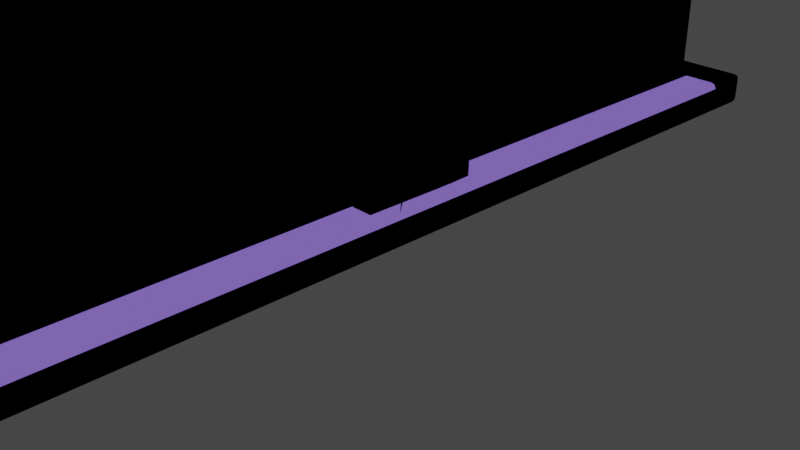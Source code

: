 # Source: BubbleblightBase.blend  (saved by Blender 3.6.13; exported with 4.5.12 LTS)
import bpy
from mathutils import Matrix  # noqa: F401  (used for matrix-valued properties, if any)

bpy.ops.wm.read_factory_settings(use_empty=True)
scene = bpy.context.scene
scene.name = 'Scene'

# ---- collections
col_collection = bpy.data.collections.new('Collection'); scene.collection.children.link(col_collection)

# ---- materials (node trees are filled in below, after node groups)
mat_material_001 = bpy.data.materials.new('Material.001')
mat_material_001.use_transparent_shadow = False
mat_material_004 = bpy.data.materials.new('Material.004')
mat_material_004.use_backface_culling = True
mat_material_004.use_transparent_shadow = False
mat_material_002 = bpy.data.materials.new('Material.002')
mat_material_002.use_transparent_shadow = False
mat_material_005 = bpy.data.materials.new('Material.005')
mat_material_005.use_transparent_shadow = False

# ---- material node trees
mat_material_001.use_nodes = True; mat_material_001.node_tree.nodes.clear()
_N = mat_material_001.node_tree.nodes; _L = mat_material_001.node_tree.links
n0 = _N.new('ShaderNodeShaderToRGB'); n0.name = 'Shader to RGB'; n0.location = (80, 435)
n1 = _N.new('ShaderNodeOutputMaterial'); n1.name = 'Material Output'; n1.location = (462, 234)
n2 = _N.new('ShaderNodeValToRGB'); n2.name = 'Color Ramp'; n2.location = (299, 517)
n2.color_ramp.interpolation = 'CONSTANT'
while len(n2.color_ramp.elements) > 1: n2.color_ramp.elements.remove(n2.color_ramp.elements[-1])
n2.color_ramp.elements[0].position = 0.0; n2.color_ramp.elements[0].color = (0.0, 0.0, 0.0, 1.0)
_e = n2.color_ramp.elements.new(0.09441); _e.color = (0.04136, 0.003746, 0.124, 1.0)
_e = n2.color_ramp.elements.new(0.4003); _e.color = (0.1773, 0.1074, 0.4785, 1.0)
_e = n2.color_ramp.elements.new(0.8006); _e.color = (0.5854, 0.2803, 1.0, 1.0)
n3 = _N.new('ShaderNodeBsdfPrincipled'); n3.name = 'Principled BSDF'; n3.location = (172, 234)
n3.distribution = 'GGX'
n3.subsurface_method = 'RANDOM_WALK_SKIN'
n3.inputs[3].default_value = 1.45
n3.inputs[27].default_value = (0.0, 0.0, 0.0, 1.0)
n3.inputs[28].default_value = 1.0
n4 = _N.new('ShaderNodeVolumeInfo'); n4.name = 'Volume Info'; n4.location = (-65, 136)
n5 = _N.new('ShaderNodeTexNoise'); n5.name = 'Noise Texture'; n5.location = (-109, 435)
n5.inputs[2].default_value = 5.5
n5.inputs[3].default_value = 14.9
n5.inputs[4].default_value = 0.9006
n5.inputs[8].default_value = 35.5
_L.new(n3.outputs[0], n0.inputs[0])
_L.new(n0.outputs[0], n2.inputs[0])
_L.new(n2.outputs[0], n1.inputs[0])
_L.new(n4.outputs[1], n3.inputs[1])
_L.new(n5.outputs[1], n3.inputs[0])
n1.is_active_output = True
mat_material_004.use_nodes = True; mat_material_004.node_tree.nodes.clear()
_N = mat_material_004.node_tree.nodes; _L = mat_material_004.node_tree.links
n0 = _N.new('ShaderNodeOutputMaterial'); n0.name = 'Material Output'; n0.location = (300, 300)
n1 = _N.new('ShaderNodeEmission'); n1.name = 'Emission'; n1.location = (10, 300)
n1.inputs[0].default_value = (0.0, 0.0, 0.0, 1.0)
_L.new(n1.outputs[0], n0.inputs[0])
n0.is_active_output = True
mat_material_002.use_nodes = True; mat_material_002.node_tree.nodes.clear()
_N = mat_material_002.node_tree.nodes; _L = mat_material_002.node_tree.links
n0 = _N.new('ShaderNodeValToRGB'); n0.name = 'Color Ramp'; n0.location = (-798, 430)
n0.color_ramp.interpolation = 'CONSTANT'
while len(n0.color_ramp.elements) > 1: n0.color_ramp.elements.remove(n0.color_ramp.elements[-1])
n0.color_ramp.elements[0].position = 0.0; n0.color_ramp.elements[0].color = (0.1054, 0.02651, 0.01754, 1.0)
_e = n0.color_ramp.elements.new(0.4562); _e.color = (0.6436, 0.3285, 0.08931, 1.0)
n1 = _N.new('ShaderNodeShaderToRGB'); n1.name = 'Shader to RGB'; n1.location = (258, 365)
n2 = _N.new('ShaderNodeBsdfPrincipled'); n2.name = 'Principled BSDF'; n2.location = (10, 300)
n2.distribution = 'GGX'
n2.subsurface_method = 'RANDOM_WALK_SKIN'
n2.inputs[3].default_value = 1.45
n2.inputs[27].default_value = (0.0, 0.0, 0.0, 1.0)
n2.inputs[28].default_value = 1.0
n3 = _N.new('ShaderNodeOutputMaterial'); n3.name = 'Material Output'; n3.location = (810, 282)
n4 = _N.new('ShaderNodeValToRGB'); n4.name = 'Color Ramp.001'; n4.location = (444, 306)
n4.color_ramp.interpolation = 'CONSTANT'
while len(n4.color_ramp.elements) > 1: n4.color_ramp.elements.remove(n4.color_ramp.elements[-1])
n4.color_ramp.elements[0].position = 0.0; n4.color_ramp.elements[0].color = (0.05462, 0.005785, 0.006701, 1.0)
_e = n4.color_ramp.elements.new(0.2356); _e.color = (0.2627, 0.06295, 0.02954, 1.0)
_e = n4.color_ramp.elements.new(0.5438); _e.color = (1.0, 0.3298, 0.05736, 1.0)
n5 = _N.new('ShaderNodeTexNoise'); n5.name = 'Noise Texture'; n5.location = (-1091, 278)
n5.inputs[2].default_value = 0.3
n5.inputs[3].default_value = 0.0
n5.inputs[4].default_value = 1.0
n5.inputs[8].default_value = 88.0
_L.new(n5.outputs[0], n0.inputs[0])
_L.new(n2.outputs[0], n1.inputs[0])
_L.new(n1.outputs[0], n4.inputs[0])
_L.new(n4.outputs[0], n3.inputs[0])
_L.new(n5.outputs[1], n2.inputs[0])
n3.is_active_output = True
mat_material_005.use_nodes = True; mat_material_005.node_tree.nodes.clear()
_N = mat_material_005.node_tree.nodes; _L = mat_material_005.node_tree.links
n0 = _N.new('ShaderNodeOutputMaterial'); n0.name = 'Material Output'; n0.location = (650, 271)
n1 = _N.new('ShaderNodeValToRGB'); n1.name = 'Color Ramp'; n1.location = (330, 364)
n1.color_ramp.interpolation = 'CONSTANT'
while len(n1.color_ramp.elements) > 1: n1.color_ramp.elements.remove(n1.color_ramp.elements[-1])
n1.color_ramp.elements[0].position = 0.0; n1.color_ramp.elements[0].color = (0.1894, 0.06234, 0.03104, 1.0)
_e = n1.color_ramp.elements.new(0.2266); _e.color = (0.5924, 0.2907, 0.07335, 1.0)
_e = n1.color_ramp.elements.new(0.7351); _e.color = (1.0, 0.5732, 0.2371, 1.0)
n2 = _N.new('ShaderNodeBsdfPrincipled'); n2.name = 'Principled BSDF'; n2.location = (-91, 294)
n2.distribution = 'GGX'
n2.subsurface_method = 'RANDOM_WALK_SKIN'
n2.inputs[0].default_value = (0.8, 0.35, 0.1201, 1.0)
n2.inputs[3].default_value = 1.45
n2.inputs[27].default_value = (0.0, 0.0, 0.0, 1.0)
n2.inputs[28].default_value = 1.0
n3 = _N.new('ShaderNodeShaderToRGB'); n3.name = 'Shader to RGB'; n3.location = (168, 293)
_L.new(n1.outputs[0], n0.inputs[0])
_L.new(n2.outputs[0], n3.inputs[0])
_L.new(n3.outputs[0], n1.inputs[0])
n0.is_active_output = True

# ---- world
world_world = bpy.data.worlds.new('World'); scene.world = world_world
world_world.use_nodes = True; world_world.node_tree.nodes.clear()
_N = world_world.node_tree.nodes; _L = world_world.node_tree.links
n0 = _N.new('ShaderNodeOutputWorld'); n0.name = 'World Output'; n0.location = (300, 300)
n1 = _N.new('ShaderNodeBackground'); n1.name = 'Background'; n1.location = (10, 300)
n1.inputs[0].default_value = (0.05088, 0.05088, 0.05088, 1.0)
_L.new(n1.outputs[0], n0.inputs[0])
n0.is_active_output = True
world_world.color = (0.05088, 0.05088, 0.05088)
world_world.use_sun_shadow = False
world_world.sun_shadow_jitter_overblur = 0.0

# ---- cameras
cam_camera = bpy.data.cameras.new('Camera')
cam_camera.clip_end = 100.0
cam_camera.ortho_scale = 7.314

# ---- lights
light_light = bpy.data.lights.new('Light', 'SUN')
light_light.transmission_factor = 0.0
light_light.angle = 0.1993
light_light.energy = 5.0
light_light.shadow_soft_size = 0.1
light_light.shadow_cascade_max_distance = 1000.0

# ---- meshes
me_cube_001 = bpy.data.meshes.new('Cube.001')
me_cube_001.from_pydata([(-7.0, 0.06707, -0.9329), (-7.0, 0.0, -1.0), (-7.067, 0.0, -1.0), (-7.0, 0.03353, -0.9665), (-7.014, 0.01706, -0.9858), (-7.034, 0.0, -1.0), (-7.02, 0.03353, -0.9804), (-7.0, 3.274, 4.921), (-5.396, 1.962, 4.281), (-6.98, 3.307, 4.977), (-7.067, 4.933, -1.0), (-7.067, 5.067, -1.0), (-6.933, 5.067, -1.0), (-6.933, 4.933, -1.0), (-7.067, 5.0, -1.0), (-7.0, 5.0, -1.0), (-7.0, 5.067, -1.0), (-6.933, 5.0, -1.0), (-7.0, 4.933, -1.0), (-7.0, 4.933, 4.922), (-6.933, 4.933, 5.0), (-6.933, 5.0, 4.933), (-6.98, 4.933, 4.977), (-6.972, 4.972, 4.969), (-6.933, 4.98, 4.98), (-6.98, 4.98, 4.927), (1.0, 0.06707, -0.9434), (1.067, 0.0, -1.01), (1.0, 0.0, -1.0), (1.02, 0.03353, -0.9909), (1.014, 0.01706, -0.9963), (1.034, 0.0, -1.004), (1.0, 0.03353, -0.977), (-0.6042, 1.962, 4.281), (1.0, 3.274, 4.921), (0.9804, 3.307, 4.977), (0.9329, 5.067, -1.0), (1.067, 5.067, -1.0), (1.067, 4.933, -1.0), (0.9329, 4.933, -1.0), (1.0, 5.067, -1.0), (1.0, 5.0, -1.0), (1.067, 5.0, -1.0), (1.0, 4.933, -1.0), (0.9329, 5.0, -1.0), (0.9329, 5.0, 4.933), (0.9329, 4.933, 5.0), (1.0, 4.933, 4.922), (0.9329, 4.98, 4.983), (0.9717, 4.972, 4.969), (0.9804, 4.933, 4.975), (0.9804, 4.98, 4.927), (-7.0, -0.06707, -0.5509), (-7.067, 0.0, -0.618), (-7.0, -0.03413, -0.6133), (-7.067, 0.0, -0.5509), (-7.02, -0.03353, -0.5983), (-7.017, -0.0156, -0.5979), (-7.02, -0.02409, -0.6166), (-7.024, -0.01032, -0.5974), (-7.02, -0.01964, -0.5509), (-7.0, 4.933, -0.5509), (-6.933, 5.0, -0.5509), (-6.933, 5.067, -0.618), (-7.067, 5.067, -0.618), (-7.067, 4.933, -0.618), (-6.98, 4.98, -0.5509), (-7.0, 5.0, -0.6035), (-6.933, 5.02, -0.5983), (-7.0, 5.067, -0.618), (-7.067, 5.0, -0.618), (-7.02, 4.933, -0.5983), (0.9329, 5.0, -0.5509), (1.0, 4.933, -0.5509), (1.067, 4.933, -0.618), (1.067, 5.067, -0.618), (0.9329, 5.067, -0.618), (0.9804, 4.98, -0.5509), (1.0, 5.0, -0.6035), (1.02, 4.933, -0.5983), (1.067, 5.0, -0.618), (1.0, 5.067, -0.618), (0.9329, 5.02, -0.5983), (1.0, -0.06707, -0.5509), (1.067, 0.0, -0.5509), (1.0, -0.006792, -0.6295), (1.067, 0.0, -0.618), (1.02, -0.01964, -0.5509), (1.017, -0.01091, -0.5998), (1.024, -0.001992, -0.6017), (1.019, -0.004755, -0.6214), (1.02, -0.03353, -0.5983), (-7.067, 5.433, -0.618), (-6.933, 5.433, -0.618), (-6.933, 5.5, -0.6851), (-7.067, 5.5, -0.6851), (-7.0, 5.433, -0.618), (-7.0, 5.48, -0.6376), (-6.933, 5.48, -0.6376), (-7.0, 5.5, -0.6851), (-7.067, 5.48, -0.6376), (-7.067, 5.5, -0.9329), (-6.933, 5.5, -0.9329), (-6.933, 5.433, -1.0), (-7.067, 5.433, -1.0), (-7.0, 5.5, -0.9329), (-7.0, 5.48, -0.9804), (-6.933, 5.48, -0.9804), (-7.0, 5.433, -1.0), (-7.067, 5.48, -0.9804), (0.9329, 5.433, -1.0), (0.9329, 5.5, -0.9329), (1.067, 5.5, -0.9329), (1.067, 5.433, -1.0), (0.9329, 5.48, -0.9804), (1.0, 5.48, -0.9804), (1.0, 5.5, -0.9329), (1.067, 5.48, -0.9804), (1.0, 5.433, -1.0), (1.067, 5.5, -0.6851), (0.9329, 5.5, -0.6851), (0.9329, 5.433, -0.618), (1.067, 5.433, -0.618), (1.0, 5.5, -0.6851), (1.0, 5.48, -0.6376), (0.9329, 5.48, -0.6376), (1.0, 5.433, -0.618), (1.067, 5.48, -0.6376), (1.5, 5.067, -0.6851), (1.433, 5.067, -0.618), (1.433, 4.933, -0.618), (1.5, 4.933, -0.6851), (1.48, 5.067, -0.6376), (1.48, 5.0, -0.6376), (1.433, 5.0, -0.618), (1.48, 4.933, -0.6376), (1.5, 5.0, -0.6851), (1.5, 5.067, -0.9329), (1.5, 4.933, -0.9329), (1.433, 4.933, -1.0), (1.433, 5.067, -1.0), (1.5, 5.0, -0.9329), (1.48, 5.0, -0.9804), (1.48, 4.933, -0.9804), (1.433, 5.0, -1.0), (1.48, 5.067, -0.9804), (1.5, 0.0, -0.9329), (1.433, 0.0, -1.0), (1.48, 0.0, -0.9804), (1.5, 0.0, -0.6851), (1.433, 5.5, -0.6851), (1.433, 5.433, -0.618), (1.5, 5.433, -0.6851), (1.433, 5.48, -0.6376), (1.472, 5.472, -0.6463), (1.48, 5.433, -0.6376), (1.48, 5.48, -0.6851), (1.433, 5.5, -0.9329), (1.5, 5.433, -0.9329), (1.433, 5.433, -1.0), (1.48, 5.48, -0.9329), (1.472, 5.472, -0.9717), (1.48, 5.433, -0.9804), (1.433, 5.48, -0.9804), (-7.433, 4.933, -1.0), (-7.5, 4.933, -0.9329), (-7.5, 5.067, -0.9329), (-7.433, 5.067, -1.0), (-7.48, 4.933, -0.9804), (-7.48, 5.0, -0.9804), (-7.5, 5.0, -0.9329), (-7.48, 5.067, -0.9804), (-7.433, 5.0, -1.0), (-7.433, 0.0, -1.0), (-7.5, 0.0, -0.9329), (-7.48, 0.0, -0.9804), (-7.5, 5.067, -0.6851), (-7.5, 4.933, -0.6851), (-7.433, 4.933, -0.618), (-7.433, 5.067, -0.618), (-7.5, 5.0, -0.6851), (-7.48, 5.0, -0.6376), (-7.48, 4.933, -0.6376), (-7.433, 5.0, -0.618), (-7.48, 5.067, -0.6376), (-7.5, 0.0, -0.6851), (-7.433, 0.0, -0.618), (-7.48, 0.0, -0.6376), (-7.433, 5.433, -0.618), (-7.433, 5.5, -0.6851), (-7.5, 5.433, -0.6851), (-7.433, 5.48, -0.6376), (-7.472, 5.472, -0.6463), (-7.48, 5.48, -0.6851), (-7.48, 5.433, -0.6376), (-7.433, 5.5, -0.9329), (-7.433, 5.433, -1.0), (-7.5, 5.433, -0.9329), (-7.433, 5.48, -0.9804), (-7.472, 5.472, -0.9717), (-7.48, 5.433, -0.9804), (-7.48, 5.48, -0.9329), (-7.067, -4.933, -1.0), (-6.933, -4.933, -1.0), (-6.933, -5.067, -1.0), (-7.067, -5.067, -1.0), (-7.0, -4.933, -1.0), (-7.0, -5.0, -1.0), (-6.933, -5.0, -1.0), (-7.0, -5.067, -1.0), (-7.067, -5.0, -1.0), (-7.0, -4.933, 0.5749), (-6.933, -5.0, 0.5273), (-5.396, -1.937, 1.345), (-6.98, -4.979, 0.5446), (-6.972, -4.973, 0.5827), (-6.933, -4.984, 0.5805), (-6.98, -4.937, 0.6142), (0.9329, -5.067, -1.0), (0.9329, -4.933, -1.0), (1.067, -4.933, -1.0), (1.067, -5.067, -1.0), (0.9329, -5.0, -1.0), (1.0, -5.0, -1.0), (1.0, -4.933, -0.9939), (1.067, -5.0, -1.0), (1.0, -5.067, -1.0), (0.9329, -5.0, 0.5273), (1.0, -4.933, 0.5749), (-0.6042, -1.937, 1.345), (0.9804, -4.98, 0.5511), (0.9717, -4.974, 0.5836), (0.9806, -4.942, 0.6084), (0.9329, -4.983, 0.5839), (-7.0, -4.933, -0.5509), (-7.067, -4.933, -0.618), (-7.067, -5.067, -0.618), (-6.933, -5.067, -0.618), (-6.933, -5.0, -0.5509), (-7.02, -4.933, -0.5983), (-7.0, -5.0, -0.6035), (-7.067, -5.0, -0.618), (-7.0, -5.067, -0.618), (-6.933, -5.02, -0.5983), (-6.98, -4.98, -0.5509), (0.9329, -5.0, -0.5509), (0.9329, -5.067, -0.618), (1.067, -5.067, -0.618), (1.067, -4.933, -0.618), (1.0, -4.933, -0.5509), (0.9329, -5.02, -0.5983), (1.0, -5.0, -0.6035), (1.0, -5.067, -0.618), (1.067, -5.0, -0.618), (1.02, -4.933, -0.5983), (0.9804, -4.98, -0.5509), (-7.067, -5.433, -0.618), (-7.067, -5.5, -0.6851), (-6.933, -5.5, -0.6851), (-6.933, -5.433, -0.618), (-7.067, -5.48, -0.6376), (-7.0, -5.48, -0.6376), (-7.0, -5.5, -0.6851), (-6.933, -5.48, -0.6376), (-7.0, -5.433, -0.618), (-7.067, -5.5, -0.9329), (-7.067, -5.433, -1.0), (-6.933, -5.433, -1.0), (-6.933, -5.5, -0.9329), (-7.067, -5.48, -0.9804), (-7.0, -5.48, -0.9804), (-7.0, -5.433, -1.0), (-6.933, -5.48, -0.9804), (-7.0, -5.5, -0.9329), (0.9329, -5.433, -1.0), (1.067, -5.433, -1.0), (1.067, -5.5, -0.9329), (0.9329, -5.5, -0.9329), (1.0, -5.433, -1.0), (1.0, -5.48, -0.9804), (1.067, -5.48, -0.9804), (1.0, -5.5, -0.9329), (0.9329, -5.48, -0.9804), (1.067, -5.5, -0.6851), (1.067, -5.433, -0.618), (0.9329, -5.433, -0.618), (0.9329, -5.5, -0.6851), (1.067, -5.48, -0.6376), (1.0, -5.48, -0.6376), (1.0, -5.433, -0.618), (0.9329, -5.48, -0.6376), (1.0, -5.5, -0.6851), (1.5, -5.067, -0.6851), (1.5, -4.933, -0.6851), (1.433, -4.933, -0.618), (1.433, -5.067, -0.618), (1.5, -5.0, -0.6851), (1.48, -5.0, -0.6376), (1.48, -4.933, -0.6376), (1.433, -5.0, -0.618), (1.48, -5.067, -0.6376), (1.5, -5.067, -0.9329), (1.433, -5.067, -1.0), (1.433, -4.933, -1.0), (1.5, -4.933, -0.9329), (1.48, -5.067, -0.9804), (1.48, -5.0, -0.9804), (1.433, -5.0, -1.0), (1.48, -4.933, -0.9804), (1.5, -5.0, -0.9329), (1.433, -5.5, -0.6851), (1.5, -5.433, -0.6851), (1.433, -5.433, -0.618), (1.48, -5.48, -0.6851), (1.472, -5.472, -0.6463), (1.48, -5.433, -0.6376), (1.433, -5.48, -0.6376), (1.433, -5.5, -0.9329), (1.433, -5.433, -1.0), (1.5, -5.433, -0.9329), (1.433, -5.48, -0.9804), (1.472, -5.472, -0.9717), (1.48, -5.433, -0.9804), (1.48, -5.48, -0.9329), (-7.433, -4.933, -1.0), (-7.433, -5.067, -1.0), (-7.5, -5.067, -0.9329), (-7.5, -4.933, -0.9329), (-7.433, -5.0, -1.0), (-7.48, -5.0, -0.9804), (-7.48, -5.067, -0.9804), (-7.5, -5.0, -0.9329), (-7.48, -4.933, -0.9804), (-7.5, -5.067, -0.6851), (-7.433, -5.067, -0.618), (-7.433, -4.933, -0.618), (-7.5, -4.933, -0.6851), (-7.48, -5.067, -0.6376), (-7.48, -5.0, -0.6376), (-7.433, -5.0, -0.618), (-7.48, -4.933, -0.6376), (-7.5, -5.0, -0.6851), (-7.433, -5.433, -0.618), (-7.5, -5.433, -0.6851), (-7.433, -5.5, -0.6851), (-7.48, -5.433, -0.6376), (-7.472, -5.472, -0.6463), (-7.48, -5.48, -0.6851), (-7.433, -5.48, -0.6376), (-7.433, -5.5, -0.9329), (-7.5, -5.433, -0.9329), (-7.433, -5.433, -1.0), (-7.48, -5.48, -0.9329), (-7.472, -5.472, -0.9717), (-7.48, -5.433, -0.9804), (-7.433, -5.48, -0.9804), (-6.933, -4.941, 0.6257), (-6.933, 3.321, 5.0), (0.9329, -4.941, 0.6257), (0.9329, 3.321, 5.0), (-4.613, -1.067, 6.999), (-4.613, 1.994, 7.149), (-1.387, -1.067, 6.999), (-1.387, 1.994, 7.149), (-5.396, -1.849, 6.961), (-5.396, 2.776, 7.187), (-0.6042, -1.849, 6.961), (-0.6042, 2.776, 7.187), (-4.613, -1.198, 9.674), (-4.613, 1.863, 9.823), (-1.387, -1.198, 9.674), (-1.387, 1.863, 9.823), (-4.82, -1.421, 10.21), (-4.82, 2.033, 10.38), (-1.18, -1.421, 10.21), (-1.18, 2.033, 10.38)], [], [(46, 20, 357, 359), (27, 38, 139, 147), (52, 60, 55, 59, 54, 7, 19, 61), (203, 1, 28, 219), (229, 33, 367, 366), (2, 6, 0, 52, 56, 53, 186, 187, 185, 174, 175, 173), (64, 92, 188, 179), (54, 234, 211, 7), (112, 119, 150, 157), (122, 75, 129, 151), (104, 11, 167, 196), (128, 137, 158, 152), (304, 146, 138, 131, 149, 293), (27, 147, 303, 220), (53, 65, 178, 186), (166, 176, 190, 197), (174, 327, 336, 185), (53, 186, 335, 235), (62, 21, 45, 72), (202, 324, 173, 2), (102, 94, 120, 111), (221, 302, 318, 275), (37, 113, 159, 140), (36, 12, 103, 110), (257, 344, 349, 265), (236, 334, 342, 256), (276, 317, 310, 283), (284, 312, 295, 247), (95, 101, 195, 189), (266, 351, 325, 205), (174, 185, 177, 165), (326, 350, 343, 333), (292, 311, 319, 301), (237, 259, 285, 246), (218, 274, 267, 204), (63, 76, 121, 93), (238, 245, 227, 212), (13, 39, 26, 32, 28, 1, 3, 0), (268, 277, 286, 258), (0, 3, 4, 6), (1, 5, 4, 3), (2, 6, 4, 5), (10, 14, 15, 18), (11, 16, 15, 14), (12, 17, 15, 16), (13, 18, 15, 17), (19, 22, 23, 25), (20, 24, 23, 22), (21, 25, 23, 24), (26, 29, 30, 32), (27, 31, 30, 29), (28, 32, 30, 31), (36, 40, 41, 44), (37, 42, 41, 40), (38, 43, 41, 42), (39, 44, 41, 43), (45, 48, 49, 51), (46, 50, 49, 48), (47, 51, 49, 50), (52, 56, 57, 60), (53, 58, 57, 56), (54, 59, 57, 58), (55, 60, 57, 59), (61, 66, 67, 71), (62, 68, 67, 66), (63, 69, 67, 68), (64, 70, 67, 69), (65, 71, 67, 70), (72, 77, 78, 82), (73, 79, 78, 77), (74, 80, 78, 79), (75, 81, 78, 80), (76, 82, 78, 81), (83, 87, 88, 91), (84, 89, 88, 87), (85, 90, 88, 89), (86, 91, 88, 90), (92, 96, 97, 100), (93, 98, 97, 96), (94, 99, 97, 98), (95, 100, 97, 99), (101, 105, 106, 109), (102, 107, 106, 105), (103, 108, 106, 107), (104, 109, 106, 108), (110, 114, 115, 118), (111, 116, 115, 114), (112, 117, 115, 116), (113, 118, 115, 117), (119, 123, 124, 127), (120, 125, 124, 123), (121, 126, 124, 125), (122, 127, 124, 126), (128, 132, 133, 136), (129, 134, 133, 132), (130, 135, 133, 134), (131, 136, 133, 135), (137, 141, 142, 145), (138, 143, 142, 141), (139, 144, 142, 143), (140, 145, 142, 144), (150, 153, 154, 156), (151, 155, 154, 153), (152, 156, 154, 155), (157, 160, 161, 163), (158, 162, 161, 160), (159, 163, 161, 162), (164, 168, 169, 172), (165, 170, 169, 168), (166, 171, 169, 170), (167, 172, 169, 171), (176, 180, 181, 184), (177, 182, 181, 180), (178, 183, 181, 182), (179, 184, 181, 183), (188, 191, 192, 194), (189, 193, 192, 191), (190, 194, 192, 193), (195, 198, 199, 201), (196, 200, 199, 198), (197, 201, 199, 200), (202, 206, 207, 210), (203, 208, 207, 206), (204, 209, 207, 208), (205, 210, 207, 209), (211, 214, 215, 217), (212, 216, 215, 214), (356, 217, 215, 216), (218, 222, 223, 226), (219, 224, 223, 222), (220, 225, 223, 224), (221, 226, 223, 225), (227, 230, 231, 233), (228, 232, 231, 230), (358, 233, 231, 232), (234, 239, 240, 244), (235, 241, 240, 239), (236, 242, 240, 241), (237, 243, 240, 242), (238, 244, 240, 243), (245, 250, 251, 255), (246, 252, 251, 250), (247, 253, 251, 252), (248, 254, 251, 253), (249, 255, 251, 254), (256, 260, 261, 264), (257, 262, 261, 260), (258, 263, 261, 262), (259, 264, 261, 263), (265, 269, 270, 273), (266, 271, 270, 269), (267, 272, 270, 271), (268, 273, 270, 272), (274, 278, 279, 282), (275, 280, 279, 278), (276, 281, 279, 280), (277, 282, 279, 281), (283, 287, 288, 291), (284, 289, 288, 287), (285, 290, 288, 289), (286, 291, 288, 290), (292, 296, 297, 300), (293, 298, 297, 296), (294, 299, 297, 298), (295, 300, 297, 299), (301, 305, 306, 309), (302, 307, 306, 305), (303, 308, 306, 307), (304, 309, 306, 308), (310, 313, 314, 316), (311, 315, 314, 313), (312, 316, 314, 315), (317, 320, 321, 323), (318, 322, 321, 320), (319, 323, 321, 322), (324, 328, 329, 332), (325, 330, 329, 328), (326, 331, 329, 330), (327, 332, 329, 331), (333, 337, 338, 341), (334, 339, 338, 337), (335, 340, 338, 339), (336, 341, 338, 340), (342, 345, 346, 348), (343, 347, 346, 345), (344, 348, 346, 347), (349, 352, 353, 355), (350, 354, 353, 352), (351, 355, 353, 354), (13, 0, 6, 18), (18, 6, 2, 10), (357, 20, 22, 9), (9, 22, 19, 7), (95, 189, 191, 100), (100, 191, 188, 92), (39, 13, 17, 44), (44, 17, 12, 36), (20, 46, 48, 24), (24, 48, 45, 21), (26, 39, 43, 29), (29, 43, 38, 27), (46, 359, 35, 50), (50, 35, 34, 47), (83, 26, 32, 87), (87, 32, 28, 84), (0, 52, 60, 3), (3, 60, 55, 1), (21, 62, 66, 25), (25, 66, 61, 19), (47, 73, 77, 51), (51, 77, 72, 45), (89, 59, 54, 85), (73, 83, 91, 79), (79, 91, 86, 74), (62, 72, 82, 68), (68, 82, 76, 63), (52, 61, 71, 56), (56, 71, 65, 53), (94, 102, 105, 99), (99, 105, 101, 95), (110, 103, 107, 114), (114, 107, 102, 111), (119, 112, 116, 123), (123, 116, 111, 120), (93, 121, 125, 98), (98, 125, 120, 94), (75, 122, 126, 81), (81, 126, 121, 76), (92, 64, 69, 96), (96, 69, 63, 93), (103, 12, 16, 108), (108, 16, 11, 104), (36, 110, 118, 40), (40, 118, 113, 37), (131, 138, 141, 136), (136, 141, 137, 128), (147, 139, 143, 148), (148, 143, 138, 146), (152, 158, 160, 156), (156, 160, 157, 150), (128, 152, 155, 132), (132, 155, 151, 129), (140, 159, 162, 145), (145, 162, 158, 137), (129, 75, 80, 134), (134, 80, 74, 130), (150, 119, 127, 153), (153, 127, 122, 151), (159, 113, 117, 163), (163, 117, 112, 157), (37, 140, 144, 42), (42, 144, 139, 38), (164, 173, 175, 168), (168, 175, 174, 165), (176, 166, 170, 180), (180, 170, 165, 177), (186, 178, 182, 187), (187, 182, 177, 185), (189, 195, 201, 193), (193, 201, 197, 190), (190, 176, 184, 194), (194, 184, 179, 188), (196, 167, 171, 200), (200, 171, 166, 197), (178, 65, 70, 183), (183, 70, 64, 179), (10, 164, 172, 14), (14, 172, 167, 11), (195, 101, 109, 198), (198, 109, 104, 196), (202, 2, 5, 206), (206, 5, 1, 203), (7, 211, 217, 9), (9, 217, 356, 357), (256, 342, 348, 260), (260, 348, 344, 257), (218, 204, 208, 222), (222, 208, 203, 219), (212, 227, 233, 216), (216, 233, 358, 356), (27, 220, 224, 31), (31, 224, 219, 28), (228, 34, 35, 232), (232, 35, 359, 358), (211, 234, 244, 214), (214, 244, 238, 212), (227, 245, 255, 230), (230, 255, 249, 228), (248, 86, 90, 254), (254, 90, 85, 249), (237, 246, 250, 243), (243, 250, 245, 238), (53, 235, 239, 58), (58, 239, 234, 54), (257, 265, 273, 262), (262, 273, 268, 258), (277, 268, 272, 282), (282, 272, 267, 274), (286, 277, 281, 291), (291, 281, 276, 283), (258, 286, 290, 263), (263, 290, 285, 259), (246, 285, 289, 252), (252, 289, 284, 247), (259, 237, 242, 264), (264, 242, 236, 256), (266, 205, 209, 271), (271, 209, 204, 267), (221, 275, 278, 226), (226, 278, 274, 218), (292, 301, 309, 296), (296, 309, 304, 293), (146, 304, 308, 148), (148, 308, 303, 147), (310, 317, 323, 313), (313, 323, 319, 311), (295, 312, 315, 300), (300, 315, 311, 292), (301, 319, 322, 305), (305, 322, 318, 302), (294, 248, 253, 299), (299, 253, 247, 295), (312, 284, 287, 316), (316, 287, 283, 310), (317, 276, 280, 320), (320, 280, 275, 318), (220, 303, 307, 225), (225, 307, 302, 221), (327, 174, 175, 332), (332, 175, 173, 324), (336, 327, 331, 341), (341, 331, 326, 333), (185, 336, 340, 187), (187, 340, 335, 186), (343, 350, 352, 347), (347, 352, 349, 344), (342, 334, 337, 345), (345, 337, 333, 343), (350, 326, 330, 354), (354, 330, 325, 351), (334, 236, 241, 339), (339, 241, 235, 335), (205, 325, 328, 210), (210, 328, 324, 202), (351, 266, 269, 355), (355, 269, 265, 349), (10, 2, 173, 164), (213, 8, 357, 356), (229, 213, 356, 358), (33, 229, 358, 359), (8, 33, 359, 357), (362, 363, 371, 370), (8, 213, 364, 365), (33, 8, 365, 367), (213, 229, 366, 364), (360, 361, 365, 364), (362, 360, 364, 366), (363, 362, 366, 367), (361, 363, 367, 365), (370, 371, 375, 374), (361, 360, 368, 369), (363, 361, 369, 371), (360, 362, 370, 368), (374, 375, 373, 372), (369, 368, 372, 373), (371, 369, 373, 375), (368, 370, 374, 372), (249, 85, 89, 84, 87, 83, 73, 47, 34, 228)])
_uv = me_cube_001.uv_layers.new(name='UVMap')
_uv.uv.foreach_set('vector', [0.6271, 0.51, 0.8729, 0.51, 0.8729, 0.75, 0.6271, 0.75, 0.375, 0.75, 0.375, 0.5034, 0.375, 0.5034, 0.375, 0.75, 0.5015, -0.006666, 0.5015, -0.003516, 0.5015, -0.002292, 0.5005, -0.001355, 0.5001, -0.002543, 0.6232, 0.0, 0.6233, 0.2412, 0.5015, 0.2461, 0.1271, 0.5034, 0.125, 0.75, 0.375, 0.75, 0.3729, 0.5034, 0.6751, 0.5426, 0.6751, 0.7092, 0.6751, 0.7092, 0.6751, 0.5426, 0.375, 1.0, 0.3814, 1.0, 0.3969, 1.0, 0.5219, 1.0, 0.5064, 1.0, 0.5, 1.0, 0.5, 1.0, 0.4936, 1.0, 0.4781, 1.0, 0.3969, 1.0, 0.3814, 1.0, 0.375, 1.0, 0.5, 0.25, 0.5, 0.25, 0.5, 0.25, 0.5, 0.25, 0.5002, 0.001821, 0.5061, 0.2469, 0.6205, 0.2476, 0.6232, 0.0, 0.3969, 0.5, 0.4781, 0.5, 0.4781, 0.5, 0.3969, 0.5, 0.5, 0.5, 0.5, 0.5, 0.5, 0.5, 0.5, 0.5, 0.125, 0.5, 0.125, 0.5, 0.125, 0.5, 0.125, 0.5, 0.4781, 0.5, 0.3969, 0.5, 0.3969, 0.5, 0.4781, 0.5, 0.3969, 0.5034, 0.3969, 0.75, 0.3969, 0.5034, 0.4781, 0.5034, 0.4781, 0.75, 0.4781, 0.5034, 0.375, 0.75, 0.375, 0.75, 0.375, 0.5034, 0.375, 0.5034, 0.5, 0.0, 0.5, 0.2466, 0.5, 0.2466, 0.5, 0.0, 0.3969, 0.25, 0.4781, 0.25, 0.4781, 0.25, 0.3969, 0.25, 0.3969, 0.0, 0.3969, 0.2466, 0.4781, 0.2466, 0.4781, 0.0, 0.5, 0.0, 0.5, 0.0, 0.5, 0.2466, 0.5, 0.2466, 0.5015, 0.2521, 0.6235, 0.2521, 0.6235, 0.4979, 0.5015, 0.4979, 0.125, 0.5034, 0.125, 0.5034, 0.125, 0.75, 0.125, 0.75, 0.3969, 0.2521, 0.4781, 0.2521, 0.4781, 0.4979, 0.3969, 0.4979, 0.375, 0.5, 0.375, 0.5, 0.375, 0.5, 0.375, 0.5, 0.375, 0.5, 0.375, 0.5, 0.375, 0.5, 0.375, 0.5, 0.3729, 0.5, 0.1271, 0.5, 0.1271, 0.5, 0.3729, 0.5, 0.4781, 0.25, 0.4781, 0.25, 0.3969, 0.25, 0.3969, 0.25, 0.5, 0.25, 0.5, 0.25, 0.5, 0.25, 0.5, 0.25, 0.3969, 0.5, 0.3969, 0.5, 0.4781, 0.5, 0.4781, 0.5, 0.5, 0.5, 0.5, 0.5, 0.5, 0.5, 0.5, 0.5, 0.4781, 0.25, 0.3969, 0.25, 0.3969, 0.25, 0.4781, 0.25, 0.125, 0.5, 0.125, 0.5, 0.125, 0.5, 0.125, 0.5, 0.3969, 0.0, 0.4781, 0.0, 0.4781, 0.2466, 0.3969, 0.2466, 0.3969, 0.25, 0.3969, 0.25, 0.4781, 0.25, 0.4781, 0.25, 0.4781, 0.5, 0.4781, 0.5, 0.3969, 0.5, 0.3969, 0.5, 0.5, 0.2521, 0.5, 0.2521, 0.5, 0.4979, 0.5, 0.4979, 0.3729, 0.5, 0.3729, 0.5, 0.1271, 0.5, 0.1271, 0.5, 0.5, 0.2521, 0.5, 0.4979, 0.5, 0.4979, 0.5, 0.2521, 0.5069, 0.2521, 0.5069, 0.4979, 0.6181, 0.4979, 0.6181, 0.2521, 0.1271, 0.5034, 0.3729, 0.5034, 0.375, 0.7466, 0.375, 0.7483, 0.375, 0.75, 0.125, 0.75, 0.125, 0.7483, 0.125, 0.7466, 0.3969, 0.2521, 0.3969, 0.4979, 0.4781, 0.4979, 0.4781, 0.2521, 0.0, 0.0, 0.0, 0.0, 0.0, 0.0, 0.0, 0.0, 0.125, 0.75, 0.125, 0.75, 0.125, 0.75, 0.125, 0.75, 0.125, 0.75, 0.125, 0.7483, 0.125, 0.7491, 0.125, 0.75, 0.125, 0.5034, 0.125, 0.5, 0.125, 0.5, 0.125, 0.5034, 0.125, 0.5, 0.125, 0.5, 0.125, 0.5, 0.125, 0.5, 0.1271, 0.5, 0.1271, 0.5, 0.125, 0.5, 0.125, 0.5, 0.1271, 0.5034, 0.125, 0.5034, 0.125, 0.5, 0.1271, 0.5, 0.6233, 0.2412, 0.625, 0.24, 0.625, 0.2458, 0.6234, 0.25, 0.8729, 0.51, 0.8729, 0.5, 0.8741, 0.5, 0.875, 0.51, 0.6235, 0.2521, 0.6234, 0.25, 0.6243, 0.25, 0.625, 0.2521, 0.0, 0.0, 0.0, 0.0, 0.0, 0.0, 0.0, 0.0, 0.375, 0.75, 0.375, 0.75, 0.375, 0.75, 0.375, 0.7517, 0.375, 0.75, 0.386, 0.75, 0.3796, 0.75, 0.375, 0.75, 0.3729, 0.5, 0.375, 0.5, 0.375, 0.5, 0.3729, 0.5, 0.375, 0.5, 0.375, 0.5, 0.375, 0.5, 0.375, 0.5, 0.375, 0.5034, 0.375, 0.5034, 0.375, 0.5, 0.375, 0.5, 0.3729, 0.5034, 0.3729, 0.5, 0.375, 0.5, 0.375, 0.5034, 0.6235, 0.4979, 0.625, 0.4979, 0.6248, 0.5011, 0.6234, 0.5, 0.6271, 0.51, 0.625, 0.51, 0.6248, 0.5011, 0.6271, 0.5, 0.6233, 0.5088, 0.6234, 0.5, 0.6248, 0.5011, 0.625, 0.51, 0.0, 0.0, 0.0, 0.0, 0.0, 0.0, 0.0, 0.0, 0.5, 0.0, 0.5, 0.001205, 0.5, 0.0007799, 0.5, 0.0, 0.4997, 1.0, 0.5, 1.0, 0.5, 1.0, 0.4998, 1.0, 0.5219, 1.002, 0.5, 1.0, 0.5, 1.0, 0.5, 1.0, 0.5015, 0.2461, 0.5015, 0.25, 0.5001, 0.25, 0.5, 0.2466, 0.5015, 0.2521, 0.5, 0.2521, 0.5001, 0.25, 0.5015, 0.25, 0.5, 0.2521, 0.5, 0.25, 0.5001, 0.25, 0.5, 0.2521, 0.5, 0.25, 0.5, 0.25, 0.5001, 0.25, 0.5, 0.25, 0.5, 0.2466, 0.5, 0.2466, 0.5001, 0.25, 0.5, 0.25, 0.5015, 0.4979, 0.5015, 0.5, 0.5001, 0.5, 0.5, 0.4979, 0.5015, 0.5039, 0.5, 0.5034, 0.5001, 0.5, 0.5015, 0.5, 0.5, 0.5034, 0.5, 0.5, 0.5001, 0.5, 0.5, 0.5034, 0.5, 0.5, 0.5, 0.5, 0.5001, 0.5, 0.5, 0.5, 0.5, 0.4979, 0.5, 0.4979, 0.5001, 0.5, 0.5, 0.5, 0.0, 0.0, 0.0, 0.0, 0.0, 0.0, 0.0, 0.0, 0.5219, 0.7479, 0.5, 0.75, 0.5, 0.75, 0.5, 0.75, 0.4995, 0.7499, 0.5, 0.7498, 0.5, 0.7495, 0.5, 0.75, 0.5, 0.75, 0.5, 0.75, 0.5, 0.75, 0.5, 0.7502, 0.5, 0.25, 0.5, 0.25, 0.4984, 0.25, 0.5, 0.25, 0.5, 0.2521, 0.5, 0.2521, 0.4984, 0.25, 0.5, 0.25, 0.4781, 0.2521, 0.4781, 0.25, 0.4984, 0.25, 0.5, 0.2521, 0.4781, 0.25, 0.5, 0.25, 0.4984, 0.25, 0.4781, 0.25, 0.3969, 0.25, 0.3969, 0.25, 0.3814, 0.25, 0.375, 0.25, 0.3969, 0.2521, 0.375, 0.2521, 0.375, 0.25, 0.3969, 0.25, 0.1271, 0.5, 0.125, 0.5, 0.125, 0.5, 0.1271, 0.5, 0.125, 0.5, 0.125, 0.5, 0.125, 0.5, 0.125, 0.5, 0.3729, 0.5, 0.3729, 0.5, 0.3766, 0.5, 0.375, 0.5, 0.3969, 0.4979, 0.3969, 0.5, 0.3766, 0.5, 0.375, 0.4979, 0.3969, 0.5, 0.375, 0.5, 0.3766, 0.5, 0.3969, 0.5, 0.375, 0.5, 0.375, 0.5, 0.3766, 0.5, 0.375, 0.5, 0.4781, 0.5, 0.4781, 0.5, 0.4984, 0.5, 0.5, 0.5, 0.4781, 0.4979, 0.5, 0.4979, 0.4984, 0.5, 0.4781, 0.5, 0.5, 0.4979, 0.5, 0.5, 0.4984, 0.5, 0.5, 0.4979, 0.5, 0.5, 0.5, 0.5, 0.4984, 0.5, 0.5, 0.5, 0.4781, 0.5, 0.5, 0.5, 0.4984, 0.5, 0.4781, 0.5, 0.5, 0.5, 0.5, 0.5, 0.4984, 0.5, 0.5, 0.5, 0.5, 0.5034, 0.5, 0.5034, 0.4984, 0.5, 0.5, 0.5, 0.4781, 0.5034, 0.4781, 0.5, 0.4984, 0.5, 0.5, 0.5034, 0.3969, 0.5, 0.3969, 0.5, 0.3766, 0.5, 0.375, 0.5, 0.3969, 0.5034, 0.375, 0.5034, 0.3766, 0.5, 0.3969, 0.5, 0.375, 0.5034, 0.375, 0.5, 0.3766, 0.5, 0.375, 0.5034, 0.375, 0.5, 0.375, 0.5, 0.3766, 0.5, 0.375, 0.5, 0.4781, 0.5, 0.5, 0.5, 0.4969, 0.5, 0.4781, 0.5, 0.5, 0.5, 0.5, 0.5, 0.4969, 0.5, 0.5, 0.5, 0.4781, 0.5, 0.4781, 0.5, 0.4969, 0.5, 0.5, 0.5, 0.3969, 0.5, 0.3969, 0.5, 0.3781, 0.5, 0.375, 0.5, 0.3969, 0.5, 0.375, 0.5, 0.3781, 0.5, 0.3969, 0.5, 0.375, 0.5, 0.375, 0.5, 0.3781, 0.5, 0.375, 0.5, 0.125, 0.5034, 0.125, 0.5034, 0.125, 0.5, 0.125, 0.5, 0.3969, 0.2466, 0.3969, 0.25, 0.3814, 0.25, 0.375, 0.2466, 0.3969, 0.25, 0.375, 0.25, 0.375, 0.25, 0.3969, 0.25, 0.125, 0.5, 0.125, 0.5, 0.125, 0.5, 0.125, 0.5, 0.4781, 0.25, 0.4781, 0.25, 0.4984, 0.25, 0.5, 0.25, 0.4781, 0.2466, 0.5, 0.2466, 0.4984, 0.25, 0.4781, 0.25, 0.5, 0.2466, 0.5, 0.25, 0.4984, 0.25, 0.5, 0.2466, 0.5, 0.25, 0.5, 0.25, 0.4984, 0.25, 0.5, 0.25, 0.5, 0.25, 0.5, 0.25, 0.4969, 0.25, 0.5, 0.25, 0.4781, 0.25, 0.4781, 0.25, 0.4969, 0.25, 0.5, 0.25, 0.4781, 0.25, 0.5, 0.25, 0.4969, 0.25, 0.4781, 0.25, 0.3969, 0.25, 0.375, 0.25, 0.375, 0.25, 0.3969, 0.25, 0.125, 0.5, 0.125, 0.5, 0.125, 0.5, 0.125, 0.5, 0.3969, 0.25, 0.3969, 0.25, 0.3843, 0.25, 0.375, 0.25, 0.125, 0.5034, 0.125, 0.5034, 0.125, 0.5, 0.125, 0.5, 0.1271, 0.5034, 0.1271, 0.5, 0.125, 0.5, 0.125, 0.5034, 0.1271, 0.5, 0.125, 0.5, 0.125, 0.5, 0.1271, 0.5, 0.125, 0.5, 0.125, 0.5, 0.125, 0.5, 0.125, 0.5, 0.6205, 0.2476, 0.6199, 0.25, 0.6238, 0.25, 0.625, 0.2483, 0.6181, 0.2521, 0.625, 0.2521, 0.625, 0.2509, 0.6199, 0.25, 0.8729, 0.5018, 0.875, 0.5017, 0.875, 0.5005, 0.8729, 0.5, 0.3729, 0.5, 0.3729, 0.5, 0.375, 0.5, 0.375, 0.5, 0.3729, 0.5034, 0.375, 0.5034, 0.375, 0.5, 0.3729, 0.5, 0.375, 0.5034, 0.375, 0.5, 0.375, 0.5, 0.375, 0.5034, 0.375, 0.5, 0.375, 0.5, 0.375, 0.5, 0.375, 0.5, 0.6181, 0.4979, 0.6205, 0.5, 0.6249, 0.5002, 0.625, 0.4979, 0.6205, 0.5024, 0.625, 0.5015, 0.6249, 0.5002, 0.6205, 0.5, 0.6271, 0.5018, 0.6271, 0.5, 0.6249, 0.5002, 0.625, 0.5015, 0.5061, 0.2469, 0.5, 0.2466, 0.5003, 0.25, 0.5069, 0.25, 0.5, 0.2466, 0.5, 0.25, 0.5003, 0.25, 0.5, 0.2466, 0.5, 0.25, 0.5, 0.25, 0.5003, 0.25, 0.5, 0.25, 0.5, 0.2521, 0.5, 0.2521, 0.5003, 0.25, 0.5, 0.25, 0.5069, 0.2521, 0.5069, 0.25, 0.5003, 0.25, 0.5, 0.2521, 0.5069, 0.4979, 0.5, 0.4979, 0.5003, 0.5, 0.5069, 0.5, 0.5, 0.4979, 0.5, 0.5, 0.5003, 0.5, 0.5, 0.4979, 0.5, 0.5, 0.5, 0.5, 0.5003, 0.5, 0.5, 0.5, 0.5, 0.5034, 0.5, 0.5034, 0.5003, 0.5, 0.5, 0.5, 0.5061, 0.5031, 0.5069, 0.5, 0.5003, 0.5, 0.5, 0.5034, 0.5, 0.25, 0.5, 0.25, 0.4984, 0.25, 0.5, 0.25, 0.4781, 0.25, 0.4781, 0.25, 0.4984, 0.25, 0.5, 0.25, 0.4781, 0.2521, 0.5, 0.2521, 0.4984, 0.25, 0.4781, 0.25, 0.5, 0.2521, 0.5, 0.25, 0.4984, 0.25, 0.5, 0.2521, 0.3969, 0.25, 0.375, 0.25, 0.375, 0.25, 0.3969, 0.25, 0.125, 0.5, 0.125, 0.5, 0.125, 0.5, 0.125, 0.5, 0.1271, 0.5, 0.1271, 0.5, 0.125, 0.5, 0.125, 0.5, 0.3969, 0.2521, 0.3969, 0.25, 0.3814, 0.25, 0.375, 0.2521, 0.3729, 0.5, 0.375, 0.5, 0.3766, 0.5, 0.3729, 0.5, 0.375, 0.5, 0.375, 0.5, 0.3766, 0.5, 0.375, 0.5, 0.3969, 0.5, 0.3969, 0.5, 0.3766, 0.5, 0.375, 0.5, 0.3969, 0.4979, 0.375, 0.4979, 0.3766, 0.5, 0.3969, 0.5, 0.4781, 0.5, 0.5, 0.5, 0.4984, 0.5, 0.4781, 0.5, 0.5, 0.5, 0.5, 0.5, 0.4984, 0.5, 0.5, 0.5, 0.5, 0.4979, 0.5, 0.4979, 0.4984, 0.5, 0.5, 0.5, 0.4781, 0.4979, 0.4781, 0.5, 0.4984, 0.5, 0.5, 0.4979, 0.4781, 0.5, 0.4781, 0.5, 0.4984, 0.5, 0.5, 0.5, 0.4781, 0.5034, 0.5, 0.5034, 0.4984, 0.5, 0.4781, 0.5, 0.5, 0.5034, 0.5, 0.5, 0.4984, 0.5, 0.5, 0.5034, 0.5, 0.5, 0.5, 0.5, 0.4984, 0.5, 0.5, 0.5, 0.3969, 0.5, 0.375, 0.5, 0.3766, 0.5, 0.3969, 0.5, 0.375, 0.5, 0.375, 0.5, 0.3766, 0.5, 0.375, 0.5, 0.375, 0.5034, 0.375, 0.5034, 0.3766, 0.5, 0.375, 0.5, 0.3969, 0.5034, 0.3969, 0.5, 0.3766, 0.5, 0.375, 0.5034, 0.4781, 0.5, 0.4781, 0.5, 0.4969, 0.5, 0.5, 0.5, 0.4781, 0.5, 0.5, 0.5, 0.4969, 0.5, 0.4781, 0.5, 0.5, 0.5, 0.5, 0.5, 0.4969, 0.5, 0.5, 0.5, 0.3969, 0.5, 0.375, 0.5, 0.3781, 0.5, 0.3969, 0.5, 0.375, 0.5, 0.375, 0.5, 0.3781, 0.5, 0.375, 0.5, 0.3969, 0.5, 0.3969, 0.5, 0.3781, 0.5, 0.375, 0.5, 0.125, 0.5034, 0.125, 0.5, 0.125, 0.5, 0.125, 0.5034, 0.125, 0.5, 0.125, 0.5, 0.125, 0.5, 0.125, 0.5, 0.3969, 0.25, 0.3969, 0.25, 0.3814, 0.25, 0.375, 0.25, 0.3969, 0.2466, 0.375, 0.2466, 0.375, 0.25, 0.3969, 0.25, 0.4781, 0.25, 0.5, 0.25, 0.4984, 0.25, 0.4781, 0.25, 0.5, 0.25, 0.5, 0.25, 0.4984, 0.25, 0.5, 0.25, 0.5, 0.2466, 0.5, 0.2466, 0.4984, 0.25, 0.5, 0.25, 0.4781, 0.2466, 0.4781, 0.25, 0.4984, 0.25, 0.5, 0.2466, 0.5, 0.25, 0.5, 0.25, 0.4969, 0.25, 0.5, 0.25, 0.4781, 0.25, 0.4781, 0.25, 0.4969, 0.25, 0.5, 0.25, 0.4781, 0.25, 0.5, 0.25, 0.4969, 0.25, 0.4781, 0.25, 0.3969, 0.25, 0.3969, 0.25, 0.3843, 0.25, 0.375, 0.25, 0.3969, 0.25, 0.375, 0.25, 0.375, 0.25, 0.3969, 0.25, 0.125, 0.5, 0.125, 0.5, 0.125, 0.5, 0.125, 0.5, 0.1271, 0.5034, 0.125, 0.7466, 0.125, 0.7483, 0.125, 0.5034, 0.125, 0.5034, 0.125, 0.7483, 0.125, 0.75, 0.125, 0.5034, 0.8729, 0.75, 0.8729, 0.51, 0.875, 0.51, 0.875, 0.75, 0.625, 0.0, 0.625, 0.24, 0.6233, 0.2412, 0.6232, 0.0, 0.4781, 0.25, 0.4781, 0.25, 0.5, 0.25, 0.5, 0.25, 0.5, 0.25, 0.5, 0.25, 0.5, 0.25, 0.5, 0.25, 0.3729, 0.5034, 0.1271, 0.5034, 0.1271, 0.5, 0.3729, 0.5, 0.3729, 0.5, 0.1271, 0.5, 0.1271, 0.5, 0.3729, 0.5, 0.8729, 0.51, 0.6271, 0.51, 0.6271, 0.5, 0.8729, 0.5, 0.625, 0.2521, 0.625, 0.4979, 0.6235, 0.4979, 0.6235, 0.2521, 0.0, 0.0, 0.0, 0.0, 0.1875, 0.2517, 0.0, 0.0, 0.375, 0.7483, 0.1875, 0.2517, 0.375, 0.5034, 0.375, 0.75, 0.6271, 0.51, 0.6271, 0.75, 0.625, 0.75, 0.625, 0.51, 0.625, 0.51, 0.625, 0.75, 0.6232, 0.75, 0.6233, 0.5088, 0.0, 0.0, 0.0, 0.0, 0.0, 0.0, 0.0, 0.0, 0.5, 0.75, 0.386, 0.75, 0.375, 0.75, 0.5219, 0.7479, 0.0, 0.0, 0.0, 0.0, 0.0, 0.0, 0.0, 0.0, 0.386, 1.0, 0.5, 1.0, 0.5219, 1.002, 0.375, 1.0, 0.6235, 0.2521, 0.5015, 0.2521, 0.5015, 0.25, 0.6234, 0.25, 0.6234, 0.25, 0.5015, 0.25, 0.5015, 0.2461, 0.6233, 0.2412, 0.6233, 0.5088, 0.5015, 0.5039, 0.5015, 0.5, 0.6234, 0.5, 0.6234, 0.5, 0.5015, 0.5, 0.5015, 0.4979, 0.6235, 0.4979, 0.5, 0.75, 0.5, 1.0, 0.4997, 1.0, 0.4997, 0.75, 0.5015, 0.5039, 0.5015, 0.7567, 0.5, 0.75, 0.5, 0.5034, 0.5, 0.5034, 0.5, 0.75, 0.5, 0.75, 0.5, 0.5034, 0.5015, 0.2521, 0.5015, 0.4979, 0.5, 0.4979, 0.5, 0.2521, 0.5, 0.2521, 0.5, 0.4979, 0.5, 0.4979, 0.5, 0.2521, 0.0, 0.0, 0.0, 0.0, 0.25, 0.1233, 0.0, 0.0, 0.5, 0.0, 0.25, 0.1233, 0.5, 0.2466, 0.5, 0.0, 0.4781, 0.2521, 0.3969, 0.2521, 0.3969, 0.25, 0.4781, 0.25, 0.4781, 0.25, 0.3969, 0.25, 0.3969, 0.25, 0.4781, 0.25, 0.3729, 0.5, 0.1271, 0.5, 0.1271, 0.5, 0.3729, 0.5, 0.375, 0.4979, 0.375, 0.2521, 0.3969, 0.2521, 0.3969, 0.4979, 0.4781, 0.5, 0.3969, 0.5, 0.3969, 0.5, 0.4781, 0.5, 0.4781, 0.5, 0.3969, 0.5, 0.3969, 0.4979, 0.4781, 0.4979, 0.5, 0.2521, 0.5, 0.4979, 0.5, 0.4979, 0.5, 0.2521, 0.5, 0.2521, 0.5, 0.4979, 0.4781, 0.4979, 0.4781, 0.2521, 0.5, 0.5, 0.5, 0.5, 0.5, 0.5, 0.5, 0.5, 0.5, 0.5, 0.5, 0.5, 0.5, 0.4979, 0.5, 0.4979, 0.5, 0.25, 0.5, 0.25, 0.5, 0.25, 0.5, 0.25, 0.5, 0.25, 0.5, 0.25, 0.5, 0.2521, 0.5, 0.2521, 0.1271, 0.5, 0.1271, 0.5, 0.125, 0.5, 0.125, 0.5, 0.125, 0.5, 0.125, 0.5, 0.125, 0.5, 0.125, 0.5, 0.3729, 0.5, 0.3729, 0.5, 0.375, 0.5, 0.375, 0.5, 0.375, 0.5, 0.375, 0.5, 0.375, 0.5, 0.375, 0.5, 0.4781, 0.5034, 0.3969, 0.5034, 0.3969, 0.5, 0.4781, 0.5, 0.4781, 0.5, 0.3969, 0.5, 0.3969, 0.5, 0.4781, 0.5, 0.375, 0.75, 0.375, 0.5034, 0.375, 0.5034, 0.375, 0.75, 0.375, 0.75, 0.375, 0.5034, 0.3969, 0.5034, 0.3969, 0.75, 0.4781, 0.5, 0.3969, 0.5, 0.3969, 0.5, 0.4781, 0.5, 0.4781, 0.5, 0.3969, 0.5, 0.3969, 0.5, 0.4781, 0.5, 0.4781, 0.5, 0.4781, 0.5, 0.5, 0.5, 0.5, 0.5, 0.5, 0.5, 0.5, 0.5, 0.5, 0.5, 0.5, 0.5, 0.375, 0.5, 0.375, 0.5, 0.375, 0.5, 0.375, 0.5, 0.375, 0.5, 0.375, 0.5, 0.3969, 0.5, 0.3969, 0.5, 0.5, 0.5, 0.5, 0.5, 0.5, 0.5, 0.5, 0.5, 0.5, 0.5, 0.5, 0.5, 0.5, 0.5034, 0.5, 0.5034, 0.4781, 0.5, 0.4781, 0.5, 0.5, 0.5, 0.5, 0.5, 0.5, 0.5, 0.5, 0.5, 0.5, 0.5, 0.5, 0.5, 0.375, 0.5, 0.375, 0.5, 0.375, 0.5, 0.375, 0.5, 0.375, 0.5, 0.375, 0.5, 0.3969, 0.5, 0.3969, 0.5, 0.375, 0.5, 0.375, 0.5, 0.375, 0.5, 0.375, 0.5, 0.375, 0.5, 0.375, 0.5, 0.375, 0.5034, 0.375, 0.5034, 0.125, 0.5034, 0.125, 0.75, 0.125, 0.75, 0.125, 0.5034, 0.375, 0.2466, 0.375, 0.0, 0.3969, 0.0, 0.3969, 0.2466, 0.4781, 0.25, 0.3969, 0.25, 0.3969, 0.25, 0.4781, 0.25, 0.4781, 0.25, 0.3969, 0.25, 0.3969, 0.2466, 0.4781, 0.2466, 0.5, 0.0, 0.5, 0.2466, 0.5, 0.2466, 0.5, 0.0, 0.5, 0.0, 0.5, 0.2466, 0.4781, 0.2466, 0.4781, 0.0, 0.4781, 0.25, 0.3969, 0.25, 0.3969, 0.25, 0.4781, 0.25, 0.4781, 0.25, 0.3969, 0.25, 0.3969, 0.25, 0.4781, 0.25, 0.4781, 0.25, 0.4781, 0.25, 0.5, 0.25, 0.5, 0.25, 0.5, 0.25, 0.5, 0.25, 0.5, 0.25, 0.5, 0.25, 0.125, 0.5, 0.125, 0.5, 0.125, 0.5, 0.125, 0.5, 0.375, 0.25, 0.375, 0.25, 0.3969, 0.25, 0.3969, 0.25, 0.5, 0.2466, 0.5, 0.2466, 0.5, 0.25, 0.5, 0.25, 0.5, 0.25, 0.5, 0.25, 0.5, 0.25, 0.5, 0.25, 0.125, 0.5034, 0.125, 0.5034, 0.125, 0.5, 0.125, 0.5, 0.125, 0.5, 0.125, 0.5, 0.125, 0.5, 0.125, 0.5, 0.3969, 0.25, 0.3969, 0.25, 0.375, 0.25, 0.375, 0.25, 0.125, 0.5, 0.125, 0.5, 0.125, 0.5, 0.125, 0.5, 0.125, 0.5034, 0.125, 0.75, 0.125, 0.75, 0.125, 0.5034, 0.125, 0.5034, 0.125, 0.75, 0.125, 0.75, 0.1271, 0.5034, 0.6232, 0.0, 0.6205, 0.2476, 0.625, 0.2483, 0.625, 0.0006066, 0.875, 0.7494, 0.875, 0.5017, 0.8729, 0.5018, 0.8729, 0.75, 0.5, 0.25, 0.5, 0.25, 0.5, 0.25, 0.5, 0.25, 0.5, 0.25, 0.5, 0.25, 0.4781, 0.25, 0.4781, 0.25, 0.3729, 0.5, 0.1271, 0.5, 0.1271, 0.5, 0.3729, 0.5, 0.3729, 0.5, 0.1271, 0.5, 0.1271, 0.5034, 0.3729, 0.5034, 0.6181, 0.2521, 0.6181, 0.4979, 0.625, 0.4979, 0.625, 0.2521, 0.8729, 0.5, 0.6271, 0.5, 0.6271, 0.5018, 0.8729, 0.5018, 0.375, 0.75, 0.375, 0.5034, 0.375, 0.5034, 0.375, 0.75, 0.375, 0.75, 0.375, 0.5034, 0.3729, 0.5034, 0.375, 0.75, 0.6205, 0.5024, 0.6232, 0.75, 0.625, 0.7494, 0.625, 0.5015, 0.625, 0.5015, 0.625, 0.7494, 0.6271, 0.75, 0.6271, 0.5018, 0.6205, 0.2476, 0.5061, 0.2469, 0.5069, 0.25, 0.6199, 0.25, 0.6199, 0.25, 0.5069, 0.25, 0.5069, 0.2521, 0.6181, 0.2521, 0.6181, 0.4979, 0.5069, 0.4979, 0.5069, 0.5, 0.6205, 0.5, 0.6205, 0.5, 0.5069, 0.5, 0.5061, 0.5031, 0.6205, 0.5024, 0.5, 0.5034, 0.5, 0.75, 0.5, 0.7498, 0.5, 0.5034, 0.5, 0.5034, 0.5, 0.7498, 0.4995, 0.7499, 0.5061, 0.5031, 0.5, 0.2521, 0.5, 0.4979, 0.5, 0.4979, 0.5, 0.2521, 0.5, 0.2521, 0.5, 0.4979, 0.5069, 0.4979, 0.5069, 0.2521, 0.5, 0.0, 0.5, 0.2466, 0.5, 0.2466, 0.5, 0.001205, 0.5, 0.001205, 0.5, 0.2466, 0.5061, 0.2469, 0.5002, 0.001821, 0.4781, 0.25, 0.3969, 0.25, 0.3969, 0.25, 0.4781, 0.25, 0.4781, 0.25, 0.3969, 0.25, 0.3969, 0.2521, 0.4781, 0.2521, 0.3969, 0.4979, 0.3969, 0.2521, 0.375, 0.2521, 0.375, 0.4979, 0.3729, 0.5, 0.1271, 0.5, 0.1271, 0.5, 0.3729, 0.5, 0.4781, 0.4979, 0.3969, 0.4979, 0.3969, 0.5, 0.4781, 0.5, 0.4781, 0.5, 0.3969, 0.5, 0.3969, 0.5, 0.4781, 0.5, 0.4781, 0.2521, 0.4781, 0.4979, 0.5, 0.4979, 0.5, 0.2521, 0.5, 0.2521, 0.5, 0.4979, 0.5, 0.4979, 0.5, 0.2521, 0.5, 0.4979, 0.5, 0.4979, 0.5, 0.5, 0.5, 0.5, 0.5, 0.5, 0.5, 0.5, 0.5, 0.5, 0.5, 0.5, 0.5, 0.2521, 0.5, 0.2521, 0.5, 0.25, 0.5, 0.25, 0.5, 0.25, 0.5, 0.25, 0.5, 0.25, 0.5, 0.25, 0.125, 0.5, 0.125, 0.5, 0.125, 0.5, 0.125, 0.5, 0.125, 0.5, 0.125, 0.5, 0.1271, 0.5, 0.1271, 0.5, 0.375, 0.5, 0.375, 0.5, 0.375, 0.5, 0.375, 0.5, 0.375, 0.5, 0.375, 0.5, 0.3729, 0.5, 0.3729, 0.5, 0.4781, 0.5, 0.3969, 0.5, 0.3969, 0.5, 0.4781, 0.5, 0.4781, 0.5, 0.3969, 0.5, 0.3969, 0.5034, 0.4781, 0.5034, 0.3969, 0.75, 0.3969, 0.5034, 0.375, 0.5034, 0.375, 0.75, 0.375, 0.75, 0.375, 0.5034, 0.375, 0.5034, 0.375, 0.75, 0.4781, 0.5, 0.3969, 0.5, 0.3969, 0.5, 0.4781, 0.5, 0.4781, 0.5, 0.3969, 0.5, 0.3969, 0.5, 0.4781, 0.5, 0.5, 0.5, 0.5, 0.5, 0.5, 0.5, 0.5, 0.5, 0.5, 0.5, 0.5, 0.5, 0.4781, 0.5, 0.4781, 0.5, 0.3969, 0.5, 0.3969, 0.5, 0.375, 0.5, 0.375, 0.5, 0.375, 0.5, 0.375, 0.5, 0.375, 0.5, 0.375, 0.5, 0.5, 0.5034, 0.5, 0.5034, 0.5, 0.5, 0.5, 0.5, 0.5, 0.5, 0.5, 0.5, 0.5, 0.5, 0.5, 0.5, 0.5, 0.5, 0.5, 0.5, 0.5, 0.5, 0.5, 0.5, 0.5, 0.5, 0.5, 0.5, 0.4781, 0.5, 0.4781, 0.5, 0.3969, 0.5, 0.3969, 0.5, 0.375, 0.5, 0.375, 0.5, 0.375, 0.5, 0.375, 0.5, 0.375, 0.5, 0.375, 0.5, 0.375, 0.5034, 0.375, 0.5034, 0.375, 0.5, 0.375, 0.5, 0.375, 0.5, 0.375, 0.5, 0.375, 0.5, 0.375, 0.5, 0.3969, 0.2466, 0.3969, 0.0, 0.375, 0.0, 0.375, 0.2466, 0.125, 0.5034, 0.125, 0.75, 0.125, 0.75, 0.125, 0.5034, 0.4781, 0.2466, 0.3969, 0.2466, 0.3969, 0.25, 0.4781, 0.25, 0.4781, 0.25, 0.3969, 0.25, 0.3969, 0.25, 0.4781, 0.25, 0.4781, 0.0, 0.4781, 0.2466, 0.5, 0.2466, 0.5, 0.0, 0.5, 0.0, 0.5, 0.2466, 0.5, 0.2466, 0.5, 0.0, 0.4781, 0.25, 0.3969, 0.25, 0.3969, 0.25, 0.4781, 0.25, 0.4781, 0.25, 0.3969, 0.25, 0.3969, 0.25, 0.4781, 0.25, 0.5, 0.25, 0.5, 0.25, 0.5, 0.25, 0.5, 0.25, 0.5, 0.25, 0.5, 0.25, 0.4781, 0.25, 0.4781, 0.25, 0.3969, 0.25, 0.3969, 0.25, 0.375, 0.25, 0.375, 0.25, 0.125, 0.5, 0.125, 0.5, 0.125, 0.5, 0.125, 0.5, 0.5, 0.25, 0.5, 0.25, 0.5, 0.25, 0.5, 0.25, 0.5, 0.25, 0.5, 0.25, 0.5, 0.2466, 0.5, 0.2466, 0.125, 0.5, 0.125, 0.5, 0.125, 0.5, 0.125, 0.5, 0.125, 0.5, 0.125, 0.5, 0.125, 0.5034, 0.125, 0.5034, 0.125, 0.5, 0.125, 0.5, 0.125, 0.5, 0.125, 0.5, 0.375, 0.25, 0.375, 0.25, 0.3969, 0.25, 0.3969, 0.25, 0.125, 0.5034, 0.125, 0.75, 0.125, 0.75, 0.125, 0.5034, 0.8249, 0.5426, 0.8249, 0.7092, 0.8729, 0.75, 0.8729, 0.5018, 0.6751, 0.5426, 0.8249, 0.5426, 0.8729, 0.5018, 0.6271, 0.5018, 0.6751, 0.7092, 0.6751, 0.5426, 0.6271, 0.5018, 0.6271, 0.75, 0.8249, 0.7092, 0.6751, 0.7092, 0.6271, 0.75, 0.8729, 0.75, 0.6996, 0.5708, 0.6996, 0.681, 0.6996, 0.681, 0.6996, 0.5708, 0.8249, 0.7092, 0.8249, 0.5426, 0.8249, 0.5426, 0.8249, 0.7092, 0.6751, 0.7092, 0.8249, 0.7092, 0.8249, 0.7092, 0.6751, 0.7092, 0.8249, 0.5426, 0.6751, 0.5426, 0.6751, 0.5426, 0.8249, 0.5426, 0.8004, 0.5708, 0.8004, 0.681, 0.8249, 0.7092, 0.8249, 0.5426, 0.6996, 0.5708, 0.8004, 0.5708, 0.8249, 0.5426, 0.6751, 0.5426, 0.6996, 0.681, 0.6996, 0.5708, 0.6751, 0.5426, 0.6751, 0.7092, 0.8004, 0.681, 0.6996, 0.681, 0.6751, 0.7092, 0.8249, 0.7092, 0.6996, 0.5708, 0.6996, 0.681, 0.6996, 0.681, 0.6996, 0.5708, 0.8004, 0.681, 0.8004, 0.5708, 0.8004, 0.5708, 0.8004, 0.681, 0.6996, 0.681, 0.8004, 0.681, 0.8004, 0.681, 0.6996, 0.681, 0.8004, 0.5708, 0.6996, 0.5708, 0.6996, 0.5708, 0.8004, 0.5708, 0.6996, 0.5708, 0.6996, 0.681, 0.8004, 0.681, 0.8004, 0.5708, 0.8004, 0.681, 0.8004, 0.5708, 0.8004, 0.5708, 0.8004, 0.681, 0.6996, 0.681, 0.8004, 0.681, 0.8004, 0.681, 0.6996, 0.681, 0.8004, 0.5708, 0.6996, 0.5708, 0.6996, 0.5708, 0.8004, 0.5708, 0.5061, 0.5031, 0.4997, 0.7503, 0.5004, 0.7507, 0.5015, 0.7523, 0.5015, 0.7535, 0.5015, 0.7567, 0.5015, 0.5039, 0.6233, 0.5088, 0.6232, 0.75, 0.6205, 0.5024])
me_cube_001.materials.append(mat_material_001)
me_cube_001.materials.append(mat_material_004)
me_cube_001.update()
me_cube_003 = bpy.data.meshes.new('Cube.003')
me_cube_003.from_pydata([(-0.002905, -0.6529, -1.0), (-0.002905, -0.6529, 1.0), (-0.002905, 0.6529, -1.0), (-0.002905, 0.6529, 1.0), (0.2969, -0.5223, -0.8694), (0.2969, -0.5223, 0.8694), (0.2969, 0.5223, -0.8694), (0.2969, 0.5223, 0.8694), (0.2969, 0.6529, 1.0), (0.2969, 0.6529, -1.0), (0.2969, -0.6529, -1.0), (0.2969, -0.6529, 1.0), (0.2004, 0.5223, 0.8694), (0.2004, 0.5223, -0.8694), (0.2004, -0.5223, -0.8694), (0.2004, -0.5223, 0.8694), (-0.002905, -0.6734, -0.1442), (-0.002905, -0.6734, 0.1123), (-0.002905, 0.6734, 0.1123), (-0.002905, 0.6734, -0.1442), (0.2969, 0.6734, 0.1123), (0.2969, 0.6734, -0.1442), (0.2969, -0.6734, 0.1123), (0.2969, -0.6734, -0.1442), (0.2969, 0.5387, 0.09636), (0.2969, 0.5387, -0.1266), (0.2969, -0.5387, 0.09636), (0.2969, -0.5387, -0.1266), (0.2004, 0.5387, 0.09636), (0.2004, 0.5387, -0.1266), (0.2004, -0.5387, 0.09636), (0.2004, -0.5387, -0.1266), (-0.002905, 0.4297, -1.0), (-0.002905, 0.1006, -1.0), (-0.002905, 0.1006, 1.0), (-0.002905, 0.4297, 1.0), (0.2969, 0.1006, -1.0), (0.2969, 0.4297, -1.0), (0.2969, 0.4297, 1.0), (0.2969, 0.1006, 1.0), (0.2969, 0.1118, -0.8694), (0.2969, 0.3751, -0.8694), (0.2969, 0.3751, 0.8694), (0.2969, 0.1118, 0.8694), (0.2004, 0.1118, -0.8694), (0.2004, 0.3751, -0.8694), (0.2004, 0.3751, 0.8694), (0.2004, 0.1118, 0.8694), (0.2004, 0.3819, -0.04927), (0.2004, 0.1104, -0.04927), (0.2004, 0.3819, 0.09636), (0.2004, 0.1104, 0.09636), (-0.002905, 0.09885, -0.1442), (-0.002905, 0.4382, -0.1442), (-0.002905, 0.09885, 0.1123), (-0.002905, 0.4382, 0.1123), (0.2388, 0.3819, -0.04927), (0.2388, 0.1104, -0.04927), (0.2388, 0.3819, 0.09636), (0.2388, 0.1104, 0.09636)], [], [(55, 35, 3, 18), (18, 3, 8, 20), (27, 4, 14, 31), (22, 11, 1, 17), (33, 36, 10, 0), (39, 34, 1, 11), (25, 6, 9, 21), (40, 4, 10, 36), (42, 7, 8, 38), (26, 5, 11, 22), (51, 47, 15, 30), (41, 6, 13, 45), (43, 5, 15, 47), (24, 7, 12, 28), (6, 25, 29, 13), (25, 24, 28, 29), (44, 49, 31, 14), (49, 51, 30, 31), (4, 27, 23, 10), (27, 26, 22, 23), (7, 24, 20, 8), (24, 25, 21, 20), (10, 23, 16, 0), (23, 22, 17, 16), (5, 26, 30, 15), (26, 27, 31, 30), (2, 19, 21, 9), (19, 18, 20, 21), (32, 53, 19, 2), (53, 55, 18, 19), (16, 17, 54, 52), (52, 54, 55, 53), (0, 16, 52, 33), (33, 52, 53, 32), (29, 28, 50, 48), (50, 51, 59, 58), (13, 29, 48, 45), (45, 48, 49, 44), (7, 42, 46, 12), (42, 43, 47, 46), (4, 40, 44, 14), (40, 41, 45, 44), (28, 12, 46, 50), (50, 46, 47, 51), (5, 43, 39, 11), (43, 42, 38, 39), (6, 41, 37, 9), (41, 40, 36, 37), (8, 3, 35, 38), (38, 35, 34, 39), (2, 9, 37, 32), (32, 37, 36, 33), (17, 1, 34, 54), (54, 34, 35, 55), (56, 58, 59, 57), (49, 48, 56, 57), (48, 50, 58, 56), (51, 49, 57, 59)])
me_cube_003.polygons.foreach_set('material_index', [0, 0, 0, 0, 0, 0, 0, 0, 0, 0, 1, 0, 0, 0, 0, 0, 1, 1, 0, 0, 0, 0, 0, 0, 0, 0, 0, 0, 0, 0, 0, 0, 0, 0, 1, 0, 1, 1, 0, 0, 0, 0, 1, 1, 0, 0, 0, 0, 0, 0, 0, 0, 0, 0, 0, 0, 0, 0])
_uv = me_cube_003.uv_layers.new(name='UVMap')
_uv.uv.foreach_set('vector', [0.5396, 0.1941, 0.625, 0.1941, 0.625, 0.25, 0.5396, 0.25, 0.5396, 0.25, 0.625, 0.25, 0.625, 0.5, 0.5396, 0.5, 0.462, 0.725, 0.3913, 0.725, 0.3913, 0.725, 0.462, 0.725, 0.5396, 0.75, 0.625, 0.75, 0.625, 1.0, 0.5396, 1.0, 0.125, 0.6392, 0.375, 0.6392, 0.375, 0.75, 0.125, 0.75, 0.625, 0.6392, 0.875, 0.6392, 0.875, 0.75, 0.625, 0.75, 0.462, 0.525, 0.3913, 0.525, 0.375, 0.5, 0.4563, 0.5, 0.3913, 0.6364, 0.3913, 0.725, 0.375, 0.75, 0.375, 0.6392, 0.6087, 0.5697, 0.6087, 0.525, 0.625, 0.5, 0.625, 0.5559, 0.5344, 0.725, 0.6087, 0.725, 0.625, 0.75, 0.5396, 0.75, 0.5344, 0.6364, 0.6087, 0.6364, 0.6087, 0.725, 0.5344, 0.725, 0.3913, 0.5697, 0.3913, 0.525, 0.3913, 0.525, 0.3913, 0.5697, 0.6087, 0.6364, 0.6087, 0.725, 0.6087, 0.725, 0.6087, 0.6364, 0.5344, 0.525, 0.6087, 0.525, 0.6087, 0.525, 0.5344, 0.525, 0.3913, 0.525, 0.462, 0.525, 0.462, 0.525, 0.3913, 0.525, 0.462, 0.525, 0.5344, 0.525, 0.5344, 0.525, 0.462, 0.525, 0.3913, 0.6364, 0.462, 0.6364, 0.462, 0.725, 0.3913, 0.725, 0.462, 0.6364, 0.5344, 0.6364, 0.5344, 0.725, 0.462, 0.725, 0.3913, 0.725, 0.462, 0.725, 0.4563, 0.75, 0.375, 0.75, 0.462, 0.725, 0.5344, 0.725, 0.5396, 0.75, 0.4563, 0.75, 0.6087, 0.525, 0.5344, 0.525, 0.5396, 0.5, 0.625, 0.5, 0.5344, 0.525, 0.462, 0.525, 0.4563, 0.5, 0.5396, 0.5, 0.375, 0.75, 0.4563, 0.75, 0.4563, 1.0, 0.375, 1.0, 0.4563, 0.75, 0.5396, 0.75, 0.5396, 1.0, 0.4563, 1.0, 0.6087, 0.725, 0.5344, 0.725, 0.5344, 0.725, 0.6087, 0.725, 0.5344, 0.725, 0.462, 0.725, 0.462, 0.725, 0.5344, 0.725, 0.375, 0.25, 0.4563, 0.25, 0.4563, 0.5, 0.375, 0.5, 0.4563, 0.25, 0.5396, 0.25, 0.5396, 0.5, 0.4563, 0.5, 0.375, 0.1941, 0.4563, 0.1941, 0.4563, 0.25, 0.375, 0.25, 0.4563, 0.1941, 0.5396, 0.1941, 0.5396, 0.25, 0.4563, 0.25, 0.4563, 0.0, 0.5396, 0.0, 0.5396, 0.1108, 0.4563, 0.1108, 0.4563, 0.1108, 0.5396, 0.1108, 0.5396, 0.1941, 0.4563, 0.1941, 0.375, 0.0, 0.4563, 0.0, 0.4563, 0.1108, 0.375, 0.1108, 0.375, 0.1108, 0.4563, 0.1108, 0.4563, 0.1941, 0.375, 0.1941, 0.462, 0.525, 0.5344, 0.525, 0.5344, 0.5697, 0.462, 0.5697, 0.5344, 0.5697, 0.5344, 0.6364, 0.5344, 0.6364, 0.5344, 0.5697, 0.3913, 0.525, 0.462, 0.525, 0.462, 0.5697, 0.3913, 0.5697, 0.3913, 0.5697, 0.462, 0.5697, 0.462, 0.6364, 0.3913, 0.6364, 0.6087, 0.525, 0.6087, 0.5697, 0.6087, 0.5697, 0.6087, 0.525, 0.6087, 0.5697, 0.6087, 0.6364, 0.6087, 0.6364, 0.6087, 0.5697, 0.3913, 0.725, 0.3913, 0.6364, 0.3913, 0.6364, 0.3913, 0.725, 0.3913, 0.6364, 0.3913, 0.5697, 0.3913, 0.5697, 0.3913, 0.6364, 0.5344, 0.525, 0.6087, 0.525, 0.6087, 0.5697, 0.5344, 0.5697, 0.5344, 0.5697, 0.6087, 0.5697, 0.6087, 0.6364, 0.5344, 0.6364, 0.6087, 0.725, 0.6087, 0.6364, 0.625, 0.6392, 0.625, 0.75, 0.6087, 0.6364, 0.6087, 0.5697, 0.625, 0.5559, 0.625, 0.6392, 0.3913, 0.525, 0.3913, 0.5697, 0.375, 0.5559, 0.375, 0.5, 0.3913, 0.5697, 0.3913, 0.6364, 0.375, 0.6392, 0.375, 0.5559, 0.625, 0.5, 0.875, 0.5, 0.875, 0.5559, 0.625, 0.5559, 0.625, 0.5559, 0.875, 0.5559, 0.875, 0.6392, 0.625, 0.6392, 0.125, 0.5, 0.375, 0.5, 0.375, 0.5559, 0.125, 0.5559, 0.125, 0.5559, 0.375, 0.5559, 0.375, 0.6392, 0.125, 0.6392, 0.5396, 0.0, 0.625, 0.0, 0.625, 0.1108, 0.5396, 0.1108, 0.5396, 0.1108, 0.625, 0.1108, 0.625, 0.1941, 0.5396, 0.1941, 0.462, 0.5697, 0.5344, 0.5697, 0.5344, 0.6364, 0.462, 0.6364, 0.462, 0.6364, 0.462, 0.5697, 0.462, 0.5697, 0.462, 0.6364, 0.462, 0.5697, 0.5344, 0.5697, 0.5344, 0.5697, 0.462, 0.5697, 0.5344, 0.6364, 0.462, 0.6364, 0.462, 0.6364, 0.5344, 0.6364])
me_cube_003.materials.append(mat_material_002)
me_cube_003.materials.append(mat_material_005)
me_cube_003.materials.append(mat_material_004)
me_cube_003.update()

# ---- objects
ob_light = bpy.data.objects.new('Light', light_light)
ob_camera = bpy.data.objects.new('Camera', cam_camera)
ob_cube = bpy.data.objects.new('Cube', me_cube_001)
ob_cube_001 = bpy.data.objects.new('Cube.001', me_cube_003)

# ---- transforms, parenting, visibility, modifiers, constraints
ob_light.location = (-1.386, 0.3215, 13.53)
ob_light.rotation_euler = (0.6503, 0.05522, 1.866)
ob_light.lock_rotations_4d = False
ob_light.empty_display_type = 'ARROWS'
ob_light.color = (0.0, 0.0, 0.0, 0.0)
ob_light.lineart.crease_threshold = 0.0
ob_camera.location = (7.359, -6.926, 4.958)
ob_camera.rotation_euler = (1.109, 0.0, 0.8149)
ob_camera.lock_rotations_4d = False
ob_camera.empty_display_type = 'ARROWS'
ob_camera.color = (0.0, 0.0, 0.0, 0.0)
ob_camera.display_type = 'WIRE'
ob_camera.lineart.crease_threshold = 0.0
ob_cube.location = (-1.0, 0.0, 1.0)
_m = ob_cube.modifiers.new('Solidify', 'SOLIDIFY')
_m.thickness = -0.08
_m.offset = 1.0
_m.material_offset = 1
_m.use_flip_normals = True
ob_cube_001.location = (0.0, 0.0, 1.39)
_m = ob_cube_001.modifiers.new('Solidify', 'SOLIDIFY')
_m.thickness = 0.03
_m.offset = 1.0
_m.material_offset = 2
_m.use_flip_normals = True

# ---- collection membership
col_collection.objects.link(ob_light)
col_collection.objects.link(ob_camera)
col_collection.objects.link(ob_cube)
col_collection.objects.link(ob_cube_001)

# ---- scene / render settings (as saved in the file)
scene.camera = ob_camera
scene.frame_start = 1; scene.frame_end = 250; scene.frame_set(1)
scene.render.engine = 'BLENDER_EEVEE_NEXT'
scene.cycles.sampling_pattern = 'TABULATED_SOBOL'
scene.view_settings.view_transform = 'Filmic'
bpy.context.view_layer.update()
